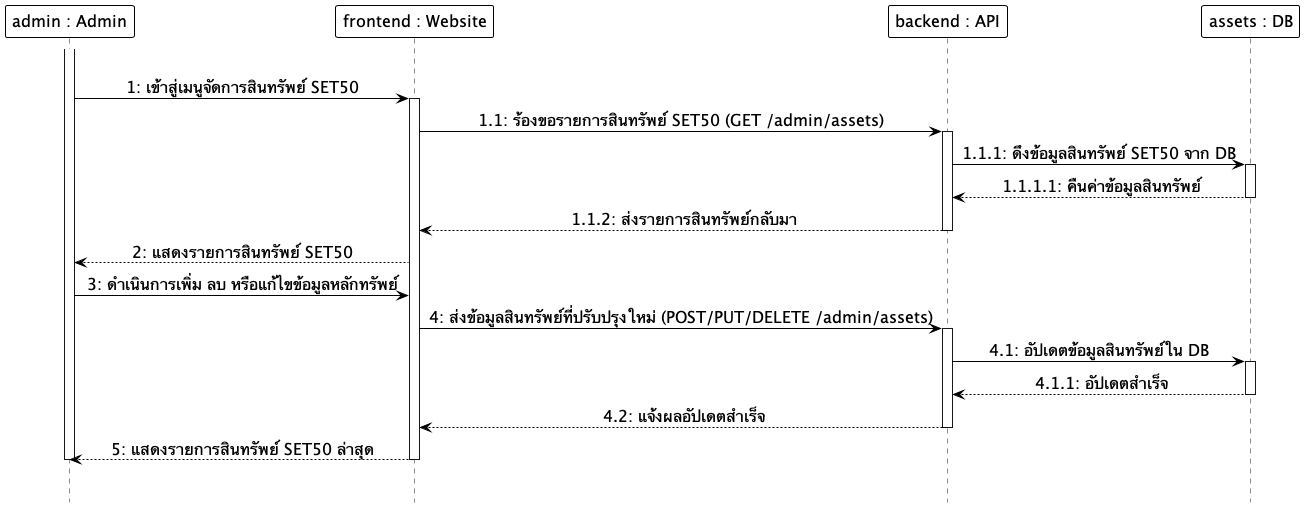

The diagram above was rendered by PlantUML. Its source (embedded in the PNG):
@startuml
hide footbox
skinparam monochrome true
skinparam shadowing false
skinparam backgroundcolor transparent
skinparam ParticipantMinHeight 60
skinparam ParticipantMinWidth 160
skinparam ParticipantBackgroundColor white
skinparam ParticipantBorderColor black
skinparam ParticipantBorderThickness 1.0
skinparam ParticipantFontSize 16
skinparam LifeLineBackgroundColor white
skinparam LifeLineBorderColor black
skinparam LifeLineBorderThickness 3.0
skinparam ArrowColor black
skinparam ArrowFontSize 16
skinparam sequenceMessageAlign center

participant "admin : Admin" as Admin
participant "frontend : Website" as Frontend
participant "backend : API" as Backend
participant "assets : DB" as DB

|||
activate Admin
Admin -> Frontend: 1: เข้าสู่เมนูจัดการสินทรัพย์ SET50
activate Frontend
Frontend -> Backend: 1.1: ร้องขอรายการสินทรัพย์ SET50 (GET /admin/assets)
activate Backend
Backend -> DB: 1.1.1: ดึงข้อมูลสินทรัพย์ SET50 จาก DB
activate DB
DB --> Backend: 1.1.1.1: คืนค่าข้อมูลสินทรัพย์
deactivate DB
Backend --> Frontend: 1.1.2: ส่งรายการสินทรัพย์กลับมา
deactivate Backend
Frontend --> Admin: 2: แสดงรายการสินทรัพย์ SET50
Admin -> Frontend: 3: ดำเนินการเพิ่ม ลบ หรือแก้ไขข้อมูลหลักทรัพย์
Frontend -> Backend: 4: ส่งข้อมูลสินทรัพย์ที่ปรับปรุงใหม่ (POST/PUT/DELETE /admin/assets)
activate Backend
Backend -> DB: 4.1: อัปเดตข้อมูลสินทรัพย์ใน DB
activate DB
DB --> Backend: 4.1.1: อัปเดตสำเร็จ
deactivate DB
Backend --> Frontend: 4.2: แจ้งผลอัปเดตสำเร็จ
deactivate Backend
Frontend --> Admin: 5: แสดงรายการสินทรัพย์ SET50 ล่าสุด
deactivate Frontend
deactivate Admin
|||
@enduml